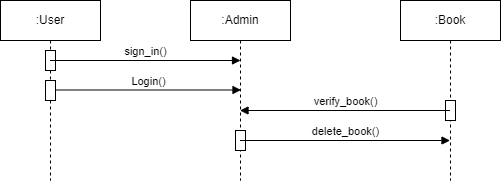

The diagram above was exported from draw.io. Its source (the exported page's mxGraphModel, read from the mxfile embedded in the PNG):
<mxGraphModel dx="1034" dy="604" grid="1" gridSize="10" guides="1" tooltips="1" connect="1" arrows="1" fold="1" page="1" pageScale="1" pageWidth="827" pageHeight="1169" math="0" shadow="0">
  <root>
    <mxCell id="0" />
    <mxCell id="1" parent="0" />
    <mxCell id="7QCVrltRAmmNpwCx76n8-1" value=":User" style="shape=umlLifeline;perimeter=lifelinePerimeter;whiteSpace=wrap;html=1;container=1;dropTarget=0;collapsible=0;recursiveResize=0;outlineConnect=0;portConstraint=eastwest;newEdgeStyle={&quot;curved&quot;:0,&quot;rounded&quot;:0};" parent="1" vertex="1">
      <mxGeometry x="130" y="140" width="100" height="180" as="geometry" />
    </mxCell>
    <mxCell id="7QCVrltRAmmNpwCx76n8-2" value="" style="html=1;points=[[0,0,0,0,5],[0,1,0,0,-5],[1,0,0,0,5],[1,1,0,0,-5]];perimeter=orthogonalPerimeter;outlineConnect=0;targetShapes=umlLifeline;portConstraint=eastwest;newEdgeStyle={&quot;curved&quot;:0,&quot;rounded&quot;:0};" parent="7QCVrltRAmmNpwCx76n8-1" vertex="1">
      <mxGeometry x="45" y="50" width="10" height="20" as="geometry" />
    </mxCell>
    <mxCell id="7QCVrltRAmmNpwCx76n8-3" value=":Admin" style="shape=umlLifeline;perimeter=lifelinePerimeter;whiteSpace=wrap;html=1;container=1;dropTarget=0;collapsible=0;recursiveResize=0;outlineConnect=0;portConstraint=eastwest;newEdgeStyle={&quot;curved&quot;:0,&quot;rounded&quot;:0};" parent="1" vertex="1">
      <mxGeometry x="320" y="140" width="100" height="180" as="geometry" />
    </mxCell>
    <mxCell id="7QCVrltRAmmNpwCx76n8-4" value="" style="html=1;points=[[0,0,0,0,5],[0,1,0,0,-5],[1,0,0,0,5],[1,1,0,0,-5]];perimeter=orthogonalPerimeter;outlineConnect=0;targetShapes=umlLifeline;portConstraint=eastwest;newEdgeStyle={&quot;curved&quot;:0,&quot;rounded&quot;:0};" parent="7QCVrltRAmmNpwCx76n8-3" vertex="1">
      <mxGeometry x="45" y="130" width="10" height="20" as="geometry" />
    </mxCell>
    <mxCell id="7QCVrltRAmmNpwCx76n8-5" value=":Book" style="shape=umlLifeline;perimeter=lifelinePerimeter;whiteSpace=wrap;html=1;container=1;dropTarget=0;collapsible=0;recursiveResize=0;outlineConnect=0;portConstraint=eastwest;newEdgeStyle={&quot;curved&quot;:0,&quot;rounded&quot;:0};" parent="1" vertex="1">
      <mxGeometry x="530" y="140" width="100" height="180" as="geometry" />
    </mxCell>
    <mxCell id="7QCVrltRAmmNpwCx76n8-6" value="" style="html=1;points=[[0,0,0,0,5],[0,1,0,0,-5],[1,0,0,0,5],[1,1,0,0,-5]];perimeter=orthogonalPerimeter;outlineConnect=0;targetShapes=umlLifeline;portConstraint=eastwest;newEdgeStyle={&quot;curved&quot;:0,&quot;rounded&quot;:0};" parent="7QCVrltRAmmNpwCx76n8-5" vertex="1">
      <mxGeometry x="45" y="100" width="10" height="20" as="geometry" />
    </mxCell>
    <mxCell id="7QCVrltRAmmNpwCx76n8-7" value="sign_in()" style="html=1;verticalAlign=bottom;endArrow=block;curved=0;rounded=0;" parent="1" edge="1">
      <mxGeometry width="80" relative="1" as="geometry">
        <mxPoint x="179.5" y="200" as="sourcePoint" />
        <mxPoint x="370" y="200" as="targetPoint" />
      </mxGeometry>
    </mxCell>
    <mxCell id="7QCVrltRAmmNpwCx76n8-8" value="verify_book()" style="html=1;verticalAlign=bottom;endArrow=block;curved=0;rounded=0;" parent="1" edge="1">
      <mxGeometry width="80" relative="1" as="geometry">
        <mxPoint x="579.5" y="250" as="sourcePoint" />
        <mxPoint x="369.5" y="250" as="targetPoint" />
      </mxGeometry>
    </mxCell>
    <mxCell id="7QCVrltRAmmNpwCx76n8-9" value="delete_book()" style="html=1;verticalAlign=bottom;endArrow=block;curved=0;rounded=0;" parent="1" edge="1">
      <mxGeometry width="80" relative="1" as="geometry">
        <mxPoint x="369.5" y="280" as="sourcePoint" />
        <mxPoint x="579.5" y="280" as="targetPoint" />
      </mxGeometry>
    </mxCell>
    <mxCell id="7QCVrltRAmmNpwCx76n8-11" value="Login()" style="html=1;verticalAlign=bottom;endArrow=block;curved=0;rounded=0;" parent="1" source="7QCVrltRAmmNpwCx76n8-10" edge="1">
      <mxGeometry width="80" relative="1" as="geometry">
        <mxPoint x="180" y="229.5" as="sourcePoint" />
        <mxPoint x="370.5" y="229.5" as="targetPoint" />
      </mxGeometry>
    </mxCell>
    <mxCell id="7QCVrltRAmmNpwCx76n8-12" value="" style="html=1;verticalAlign=bottom;endArrow=block;curved=0;rounded=0;" parent="1" target="7QCVrltRAmmNpwCx76n8-10" edge="1">
      <mxGeometry width="80" relative="1" as="geometry">
        <mxPoint x="180" y="229.5" as="sourcePoint" />
        <mxPoint x="370.5" y="229.5" as="targetPoint" />
      </mxGeometry>
    </mxCell>
    <mxCell id="7QCVrltRAmmNpwCx76n8-10" value="" style="html=1;points=[[0,0,0,0,5],[0,1,0,0,-5],[1,0,0,0,5],[1,1,0,0,-5]];perimeter=orthogonalPerimeter;outlineConnect=0;targetShapes=umlLifeline;portConstraint=eastwest;newEdgeStyle={&quot;curved&quot;:0,&quot;rounded&quot;:0};" parent="1" vertex="1">
      <mxGeometry x="175" y="220" width="10" height="20" as="geometry" />
    </mxCell>
  </root>
</mxGraphModel>